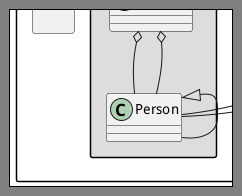

The diagram above was rendered by PlantUML. Its source (embedded in the PNG):
@startuml
' Split into 4 pages
page 2x2
skinparam pageMargin 10
skinparam pageExternalColor gray
skinparam pageBorderColor black
class BaseClass
namespace net.dummy #DDDDDD {
	.BaseClass <|-- Person
	Meeting o-- Person
	.BaseClass <|- Meeting
}
namespace net.foo {
	net.dummy.Person <|- Person
	.BaseClass <|-- Person
	net.dummy.Meeting o-- Person
}
BaseClass <|-- net.unused.Person
@enduml